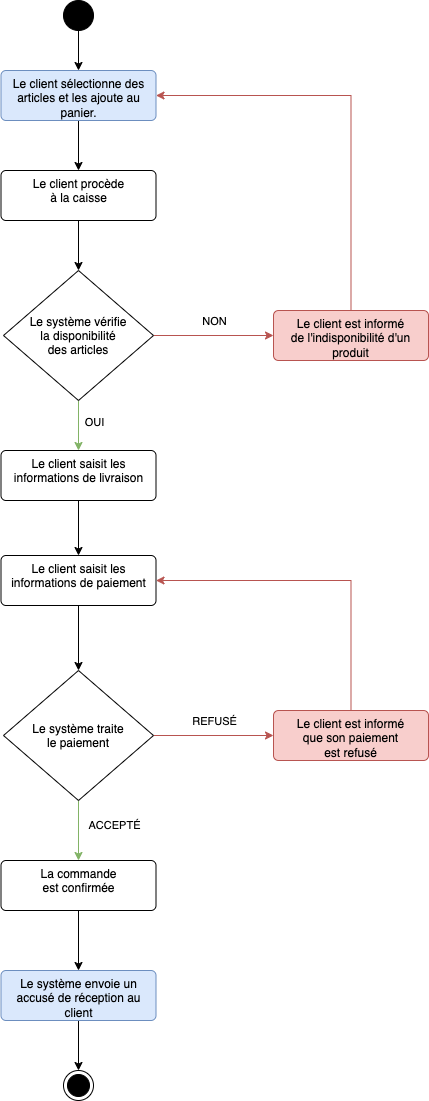

The diagram above was exported from draw.io. Its source (the exported page's mxGraphModel, read from the mxfile embedded in the PNG):
<mxGraphModel dx="1306" dy="834" grid="1" gridSize="10" guides="1" tooltips="1" connect="1" arrows="1" fold="1" page="1" pageScale="1" pageWidth="827" pageHeight="1169" math="0" shadow="0">
  <root>
    <mxCell id="0" />
    <mxCell id="1" parent="0" />
    <mxCell id="HElewv7yoEz3IZMWv0Sa-3" style="edgeStyle=orthogonalEdgeStyle;rounded=0;orthogonalLoop=1;jettySize=auto;html=1;" parent="1" source="HElewv7yoEz3IZMWv0Sa-1" target="HElewv7yoEz3IZMWv0Sa-2" edge="1">
      <mxGeometry relative="1" as="geometry" />
    </mxCell>
    <mxCell id="HElewv7yoEz3IZMWv0Sa-1" value="" style="ellipse;fillColor=strokeColor;html=1;" parent="1" vertex="1">
      <mxGeometry x="150" y="30" width="30" height="30" as="geometry" />
    </mxCell>
    <mxCell id="HElewv7yoEz3IZMWv0Sa-5" style="edgeStyle=orthogonalEdgeStyle;rounded=0;orthogonalLoop=1;jettySize=auto;html=1;entryX=0.5;entryY=0;entryDx=0;entryDy=0;" parent="1" source="HElewv7yoEz3IZMWv0Sa-2" target="HElewv7yoEz3IZMWv0Sa-4" edge="1">
      <mxGeometry relative="1" as="geometry" />
    </mxCell>
    <mxCell id="HElewv7yoEz3IZMWv0Sa-2" value="Le client sélectionne des articles et les ajoute au panier." style="html=1;align=center;verticalAlign=top;rounded=1;absoluteArcSize=1;arcSize=10;dashed=0;whiteSpace=wrap;fillColor=#dae8fc;strokeColor=#6c8ebf;" parent="1" vertex="1">
      <mxGeometry x="87.5" y="100" width="155" height="50" as="geometry" />
    </mxCell>
    <mxCell id="HElewv7yoEz3IZMWv0Sa-7" style="edgeStyle=orthogonalEdgeStyle;rounded=0;orthogonalLoop=1;jettySize=auto;html=1;entryX=0.5;entryY=0;entryDx=0;entryDy=0;" parent="1" source="HElewv7yoEz3IZMWv0Sa-4" target="HElewv7yoEz3IZMWv0Sa-6" edge="1">
      <mxGeometry relative="1" as="geometry" />
    </mxCell>
    <mxCell id="HElewv7yoEz3IZMWv0Sa-4" value="Le client procède&lt;div&gt;à la caisse&lt;/div&gt;" style="html=1;align=center;verticalAlign=top;rounded=1;absoluteArcSize=1;arcSize=10;dashed=0;whiteSpace=wrap;" parent="1" vertex="1">
      <mxGeometry x="87.5" y="200" width="155" height="50" as="geometry" />
    </mxCell>
    <mxCell id="HElewv7yoEz3IZMWv0Sa-9" style="edgeStyle=orthogonalEdgeStyle;rounded=0;orthogonalLoop=1;jettySize=auto;html=1;entryX=0;entryY=0.5;entryDx=0;entryDy=0;fillColor=#f8cecc;strokeColor=#b85450;" parent="1" source="HElewv7yoEz3IZMWv0Sa-6" target="HElewv7yoEz3IZMWv0Sa-8" edge="1">
      <mxGeometry relative="1" as="geometry" />
    </mxCell>
    <mxCell id="HElewv7yoEz3IZMWv0Sa-10" value="NON" style="edgeLabel;html=1;align=center;verticalAlign=middle;resizable=0;points=[];" parent="HElewv7yoEz3IZMWv0Sa-9" vertex="1" connectable="0">
      <mxGeometry x="0.6667" y="1" relative="1" as="geometry">
        <mxPoint x="-40" y="-14" as="offset" />
      </mxGeometry>
    </mxCell>
    <mxCell id="HElewv7yoEz3IZMWv0Sa-13" style="edgeStyle=orthogonalEdgeStyle;rounded=0;orthogonalLoop=1;jettySize=auto;html=1;entryX=0.5;entryY=0;entryDx=0;entryDy=0;fillColor=#d5e8d4;strokeColor=#82b366;" parent="1" source="HElewv7yoEz3IZMWv0Sa-6" target="HElewv7yoEz3IZMWv0Sa-12" edge="1">
      <mxGeometry relative="1" as="geometry" />
    </mxCell>
    <mxCell id="_O5VMfTOfNffDr02qIjy-1" value="OUI" style="edgeLabel;html=1;align=center;verticalAlign=middle;resizable=0;points=[];" parent="HElewv7yoEz3IZMWv0Sa-13" vertex="1" connectable="0">
      <mxGeometry x="-0.1558" y="1" relative="1" as="geometry">
        <mxPoint x="14" as="offset" />
      </mxGeometry>
    </mxCell>
    <mxCell id="HElewv7yoEz3IZMWv0Sa-6" value="Le système vérifie&#10;la disponibilité&#10;des articles" style="rhombus;" parent="1" vertex="1">
      <mxGeometry x="90" y="300" width="150" height="130" as="geometry" />
    </mxCell>
    <mxCell id="HElewv7yoEz3IZMWv0Sa-11" style="edgeStyle=orthogonalEdgeStyle;rounded=0;orthogonalLoop=1;jettySize=auto;html=1;entryX=1;entryY=0.5;entryDx=0;entryDy=0;exitX=0.5;exitY=0;exitDx=0;exitDy=0;fillColor=#f8cecc;strokeColor=#b85450;" parent="1" source="HElewv7yoEz3IZMWv0Sa-8" target="HElewv7yoEz3IZMWv0Sa-2" edge="1">
      <mxGeometry relative="1" as="geometry" />
    </mxCell>
    <mxCell id="HElewv7yoEz3IZMWv0Sa-8" value="Le client est informé&lt;br&gt;de l'indisponibilité d'un&lt;br&gt;produit" style="html=1;align=center;verticalAlign=top;rounded=1;absoluteArcSize=1;arcSize=10;dashed=0;whiteSpace=wrap;fillColor=#f8cecc;strokeColor=#b85450;" parent="1" vertex="1">
      <mxGeometry x="360" y="340" width="155" height="50" as="geometry" />
    </mxCell>
    <mxCell id="HElewv7yoEz3IZMWv0Sa-15" style="edgeStyle=orthogonalEdgeStyle;rounded=0;orthogonalLoop=1;jettySize=auto;html=1;" parent="1" source="HElewv7yoEz3IZMWv0Sa-12" target="HElewv7yoEz3IZMWv0Sa-14" edge="1">
      <mxGeometry relative="1" as="geometry" />
    </mxCell>
    <mxCell id="HElewv7yoEz3IZMWv0Sa-12" value="Le client saisit les informations de livraison" style="html=1;align=center;verticalAlign=top;rounded=1;absoluteArcSize=1;arcSize=10;dashed=0;whiteSpace=wrap;" parent="1" vertex="1">
      <mxGeometry x="87.5" y="480" width="155" height="50" as="geometry" />
    </mxCell>
    <mxCell id="HElewv7yoEz3IZMWv0Sa-19" style="edgeStyle=orthogonalEdgeStyle;rounded=0;orthogonalLoop=1;jettySize=auto;html=1;entryX=0.5;entryY=0;entryDx=0;entryDy=0;" parent="1" source="HElewv7yoEz3IZMWv0Sa-14" target="HElewv7yoEz3IZMWv0Sa-18" edge="1">
      <mxGeometry relative="1" as="geometry" />
    </mxCell>
    <mxCell id="HElewv7yoEz3IZMWv0Sa-14" value="Le client saisit les informations de paiement" style="html=1;align=center;verticalAlign=top;rounded=1;absoluteArcSize=1;arcSize=10;dashed=0;whiteSpace=wrap;" parent="1" vertex="1">
      <mxGeometry x="87.5" y="585" width="155" height="50" as="geometry" />
    </mxCell>
    <mxCell id="HElewv7yoEz3IZMWv0Sa-22" style="edgeStyle=orthogonalEdgeStyle;rounded=0;orthogonalLoop=1;jettySize=auto;html=1;entryX=0;entryY=0.5;entryDx=0;entryDy=0;fillColor=#f8cecc;strokeColor=#b85450;" parent="1" source="HElewv7yoEz3IZMWv0Sa-18" target="HElewv7yoEz3IZMWv0Sa-21" edge="1">
      <mxGeometry relative="1" as="geometry" />
    </mxCell>
    <mxCell id="HElewv7yoEz3IZMWv0Sa-23" value="REFUSÉ" style="edgeLabel;html=1;align=center;verticalAlign=middle;resizable=0;points=[];" parent="HElewv7yoEz3IZMWv0Sa-22" vertex="1" connectable="0">
      <mxGeometry x="0.25" y="-1" relative="1" as="geometry">
        <mxPoint x="-15" y="-16" as="offset" />
      </mxGeometry>
    </mxCell>
    <mxCell id="HElewv7yoEz3IZMWv0Sa-26" style="edgeStyle=orthogonalEdgeStyle;rounded=0;orthogonalLoop=1;jettySize=auto;html=1;entryX=0.5;entryY=0;entryDx=0;entryDy=0;fillColor=#d5e8d4;strokeColor=#82b366;" parent="1" source="HElewv7yoEz3IZMWv0Sa-18" target="HElewv7yoEz3IZMWv0Sa-25" edge="1">
      <mxGeometry relative="1" as="geometry" />
    </mxCell>
    <mxCell id="_O5VMfTOfNffDr02qIjy-2" value="ACCEPTÉ" style="edgeLabel;html=1;align=center;verticalAlign=middle;resizable=0;points=[];" parent="HElewv7yoEz3IZMWv0Sa-26" vertex="1" connectable="0">
      <mxGeometry x="-0.1912" y="-1" relative="1" as="geometry">
        <mxPoint x="36" as="offset" />
      </mxGeometry>
    </mxCell>
    <mxCell id="HElewv7yoEz3IZMWv0Sa-18" value="Le système traite&#10;le paiement" style="rhombus;" parent="1" vertex="1">
      <mxGeometry x="90" y="700" width="150" height="130" as="geometry" />
    </mxCell>
    <mxCell id="HElewv7yoEz3IZMWv0Sa-24" style="edgeStyle=orthogonalEdgeStyle;rounded=0;orthogonalLoop=1;jettySize=auto;html=1;entryX=1;entryY=0.5;entryDx=0;entryDy=0;exitX=0.5;exitY=0;exitDx=0;exitDy=0;fillColor=#f8cecc;strokeColor=#b85450;" parent="1" source="HElewv7yoEz3IZMWv0Sa-21" target="HElewv7yoEz3IZMWv0Sa-14" edge="1">
      <mxGeometry relative="1" as="geometry" />
    </mxCell>
    <mxCell id="HElewv7yoEz3IZMWv0Sa-21" value="Le client est informé&lt;br&gt;que son paiement&lt;div&gt;est refusé&lt;/div&gt;" style="html=1;align=center;verticalAlign=top;rounded=1;absoluteArcSize=1;arcSize=10;dashed=0;whiteSpace=wrap;fillColor=#f8cecc;strokeColor=#b85450;" parent="1" vertex="1">
      <mxGeometry x="360" y="740" width="155" height="50" as="geometry" />
    </mxCell>
    <mxCell id="HElewv7yoEz3IZMWv0Sa-28" style="edgeStyle=orthogonalEdgeStyle;rounded=0;orthogonalLoop=1;jettySize=auto;html=1;" parent="1" source="HElewv7yoEz3IZMWv0Sa-25" target="HElewv7yoEz3IZMWv0Sa-27" edge="1">
      <mxGeometry relative="1" as="geometry" />
    </mxCell>
    <mxCell id="HElewv7yoEz3IZMWv0Sa-25" value="La commande&lt;div&gt;est confirmée&lt;br&gt;&lt;/div&gt;" style="html=1;align=center;verticalAlign=top;rounded=1;absoluteArcSize=1;arcSize=10;dashed=0;whiteSpace=wrap;" parent="1" vertex="1">
      <mxGeometry x="87.5" y="890" width="155" height="50" as="geometry" />
    </mxCell>
    <mxCell id="HElewv7yoEz3IZMWv0Sa-30" style="edgeStyle=orthogonalEdgeStyle;rounded=0;orthogonalLoop=1;jettySize=auto;html=1;entryX=0.5;entryY=0;entryDx=0;entryDy=0;" parent="1" source="HElewv7yoEz3IZMWv0Sa-27" target="HElewv7yoEz3IZMWv0Sa-29" edge="1">
      <mxGeometry relative="1" as="geometry" />
    </mxCell>
    <mxCell id="HElewv7yoEz3IZMWv0Sa-27" value="&lt;div&gt;Le système envoie un accusé de réception au client&lt;br&gt;&lt;/div&gt;" style="html=1;align=center;verticalAlign=top;rounded=1;absoluteArcSize=1;arcSize=10;dashed=0;whiteSpace=wrap;fillColor=#dae8fc;strokeColor=#6c8ebf;" parent="1" vertex="1">
      <mxGeometry x="87.5" y="1000" width="155" height="50" as="geometry" />
    </mxCell>
    <mxCell id="HElewv7yoEz3IZMWv0Sa-29" value="" style="ellipse;html=1;shape=endState;fillColor=strokeColor;" parent="1" vertex="1">
      <mxGeometry x="150" y="1100" width="30" height="30" as="geometry" />
    </mxCell>
  </root>
</mxGraphModel>